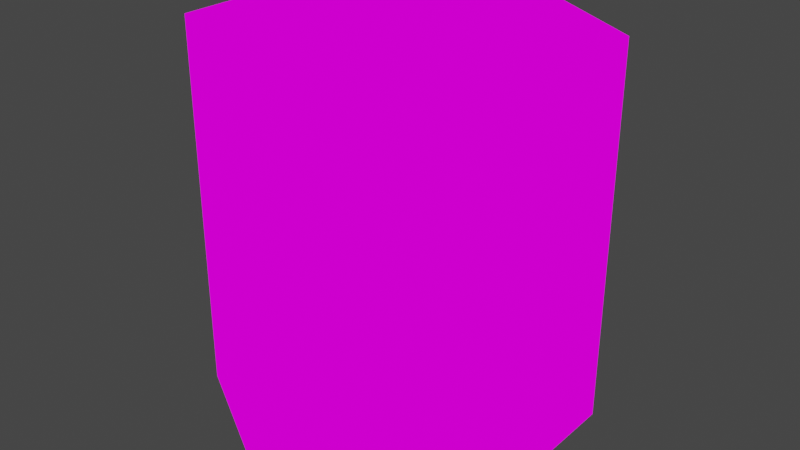 # Source: barrel.blend  (saved by Blender 2.81.16; exported with 4.5.12 LTS)
import bpy
from mathutils import Matrix  # noqa: F401  (used for matrix-valued properties, if any)

bpy.ops.wm.read_factory_settings(use_empty=True)
scene = bpy.context.scene
scene.name = 'Scene'

# ---- collections
col_collection = bpy.data.collections.new('Collection'); scene.collection.children.link(col_collection)

# ---- images (referenced by path relative to the original .blend; pixels are not part of the script)
import os
ASSET_DIR = os.environ.get("B2B_ASSET_DIR", "")  # directory of the original .blend (textures are referenced by path, not embedded)
HERE = os.path.dirname(os.path.abspath(__file__))  # packed textures are extracted next to this script under _unpacked/

def load_image(name, relpath, width, height, colorspace="sRGB"):
    """Load a texture the original file referenced (path relative to the .blend, or extracted next to this script)."""
    p = next((c for c in (os.path.join(HERE, relpath), os.path.join(ASSET_DIR, relpath)) if relpath and os.path.exists(c)), "")
    if p:
        img = bpy.data.images.load(p, check_existing=True)
        img.name = name
    else:  # same state as the original file: an image datablock whose file is absent (Cycles renders it pink)
        img = bpy.data.images.new(name, width, height)
        img.source = "FILE"
        img.filepath = "//" + (relpath or name)
    img.colorspace_settings.name = colorspace
    return img
img_barrel_png = load_image('barrel.png', 'textures/barrel.png', 1024, 1024, 'sRGB')

# ---- materials (node trees are filled in below, after node groups)
mat_material = bpy.data.materials.new('Material')
mat_material.alpha_threshold = 0.0
mat_material.use_transparent_shadow = False
mat_material.line_color = (0.0, 0.0, 0.0, 1.0)

# ---- material node trees
mat_material.use_nodes = True; mat_material.node_tree.nodes.clear()
_N = mat_material.node_tree.nodes; _L = mat_material.node_tree.links
n0 = _N.new('ShaderNodeOutputMaterial'); n0.name = 'Material Output'; n0.location = (300, 300)
n1 = _N.new('ShaderNodeBackground'); n1.name = 'Background'; n1.location = (10, 300)
n2 = _N.new('ShaderNodeTexImage'); n2.name = 'Image Texture'; n2.location = (-322, 295)
n2.image = img_barrel_png
_L.new(n1.outputs[0], n0.inputs[0])
_L.new(n2.outputs[0], n1.inputs[0])
n0.is_active_output = True

# ---- world
world_world = bpy.data.worlds.new('World'); scene.world = world_world
world_world.use_nodes = True; world_world.node_tree.nodes.clear()
_N = world_world.node_tree.nodes; _L = world_world.node_tree.links
n0 = _N.new('ShaderNodeOutputWorld'); n0.name = 'World Output'; n0.location = (300, 300)
n1 = _N.new('ShaderNodeBackground'); n1.name = 'Background'; n1.location = (10, 300)
n1.inputs[0].default_value = (0.05088, 0.05088, 0.05088, 1.0)
_L.new(n1.outputs[0], n0.inputs[0])
n0.is_active_output = True
world_world.color = (0.05088, 0.05088, 0.05088)
world_world.use_sun_shadow = False
world_world.sun_shadow_jitter_overblur = 0.0

# ---- meshes
me_cylinder = bpy.data.meshes.new('Cylinder')
me_cylinder.from_pydata([(0.0, 0.25, 0.0), (0.0, 0.25, 0.5), (0.2165, 0.125, 0.0), (0.2165, 0.125, 0.5), (0.2165, -0.125, 0.0), (0.2165, -0.125, 0.5), (-2.186e-08, -0.25, 0.0), (-2.186e-08, -0.25, 0.5), (-0.2165, -0.125, 0.0), (-0.2165, -0.125, 0.5), (-0.2165, 0.125, 0.0), (-0.2165, 0.125, 0.5)], [], [(0, 1, 3, 2), (2, 3, 5, 4), (4, 5, 7, 6), (6, 7, 9, 8), (3, 1, 11, 9, 7, 5), (8, 9, 11, 10), (10, 11, 1, 0), (0, 2, 4, 6, 8, 10)])
_uv = me_cylinder.uv_layers.new(name='UVMap')
_uv.uv.foreach_set('vector', [1.0, 0.5, 1.0, 1.0, 0.8333, 1.0, 0.8333, 0.5, 0.8333, 0.5, 0.8333, 1.0, 0.6667, 1.0, 0.6667, 0.5, 0.6667, 0.5, 0.6667, 1.0, 0.5, 1.0, 0.5, 0.5, 0.5, 0.5, 0.5, 1.0, 0.3333, 1.0, 0.3333, 0.5, 0.4578, 0.37, 0.25, 0.49, 0.04215, 0.37, 0.04215, 0.13, 0.25, 0.01, 0.4578, 0.13, 0.3333, 0.5, 0.3333, 1.0, 0.1667, 1.0, 0.1667, 0.5, 0.1667, 0.5, 0.1667, 1.0, -8.941e-08, 1.0, -8.941e-08, 0.5, 0.75, 0.49, 0.9578, 0.37, 0.9578, 0.13, 0.75, 0.01, 0.5422, 0.13, 0.5422, 0.37])
me_cylinder.materials.append(mat_material)
me_cylinder.use_remesh_fix_poles = True
me_cylinder.use_remesh_preserve_attributes = False
me_cylinder.use_mirror_vertex_groups = False
me_cylinder.update()

# ---- objects
ob_cylinder = bpy.data.objects.new('Cylinder', me_cylinder)

# ---- transforms, parenting, visibility, modifiers, constraints
ob_cylinder.location = (0.0, 0.0, 0.0)
ob_cylinder.lineart.crease_threshold = 0.0

# ---- collection membership
col_collection.objects.link(ob_cylinder)

# ---- scene / render settings (as saved in the file)
scene.frame_start = 1; scene.frame_end = 250; scene.frame_set(1)
scene.render.engine = 'BLENDER_EEVEE_NEXT'
scene.cycles.use_denoising = False
scene.cycles.samples = 128
scene.cycles.sampling_pattern = 'TABULATED_SOBOL'
scene.cycles.use_adaptive_sampling = False
scene.cycles.use_light_tree = False
scene.view_settings.view_transform = 'Filmic'
bpy.context.view_layer.update()

# ---- added for rendering (the .blend has no active camera and no usable light): camera, sun
cam_auto = bpy.data.cameras.new('AutoCamera')
cam_auto.lens = 50.0
cam_auto.sensor_width = 36.0
cam_auto.clip_end = 1000.0
ob_auto_camera = bpy.data.objects.new('AutoCamera', cam_auto)
scene.collection.objects.link(ob_auto_camera)
ob_auto_camera.location = (0.767156, -0.920587, 0.863725)
ob_auto_camera.rotation_euler = (1.09748, -7.21219e-08, 0.694738)
scene.camera = ob_auto_camera
light_auto_sun = bpy.data.lights.new('AutoSun', 'SUN')
light_auto_sun.energy = 3.0
light_auto_sun.angle = 0.0523599
ob_auto_sun = bpy.data.objects.new('AutoSun', light_auto_sun)
scene.collection.objects.link(ob_auto_sun)
ob_auto_sun.rotation_euler = (0.872665, 0.174533, 0.523599)
bpy.context.view_layer.update()
